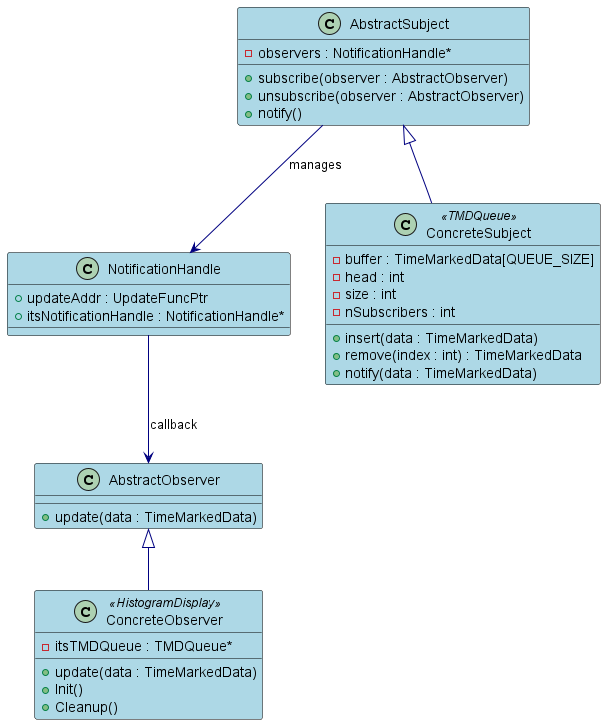

The diagram above was rendered by PlantUML. Its source (embedded in the PNG):
@startuml ObserverPattern_ClassDiagram

skinparam class {
    BackgroundColor LightBlue
    ArrowColor Navy
    BorderColor Black
}

class AbstractSubject {
    + subscribe(observer : AbstractObserver)
    + unsubscribe(observer : AbstractObserver)
    + notify()
    - observers : NotificationHandle*
}

class AbstractObserver {
    + update(data : TimeMarkedData)
}

class NotificationHandle {
    + updateAddr : UpdateFuncPtr
    + itsNotificationHandle : NotificationHandle*
}

class ConcreteSubject <<TMDQueue>> {
    + insert(data : TimeMarkedData)
    + remove(index : int) : TimeMarkedData
    + notify(data : TimeMarkedData)
    - buffer : TimeMarkedData[QUEUE_SIZE]
    - head : int
    - size : int
    - nSubscribers : int
}

class ConcreteObserver <<HistogramDisplay>> {
    + update(data : TimeMarkedData)
    + Init()
    + Cleanup()
    - itsTMDQueue : TMDQueue*
}

AbstractSubject <|-- ConcreteSubject
AbstractObserver <|-- ConcreteObserver
AbstractSubject --> NotificationHandle : manages
NotificationHandle --> AbstractObserver : callback

@enduml